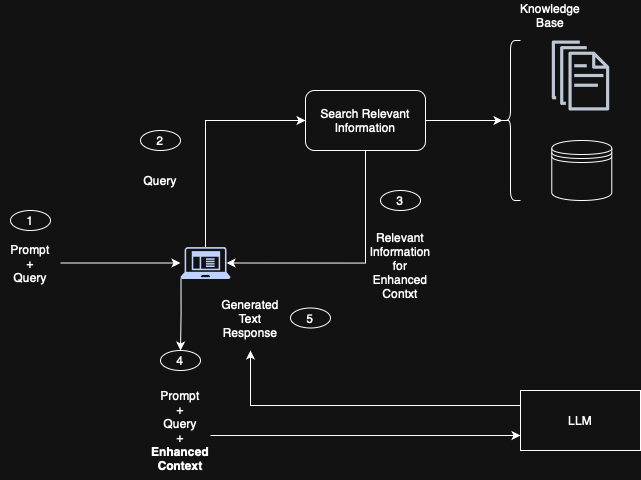

The diagram above was exported from draw.io. Its source (the exported page's mxGraphModel, read from the mxfile embedded in the PNG):
<mxGraphModel dx="1023" dy="749" grid="1" gridSize="10" guides="1" tooltips="1" connect="1" arrows="1" fold="1" page="1" pageScale="1" pageWidth="850" pageHeight="1100" math="0" shadow="0">
  <root>
    <mxCell id="0" />
    <mxCell id="1" parent="0" />
    <mxCell id="9t8T3Nnc3yKzc2Is-KH3-2" value="LLM" style="rounded=0;whiteSpace=wrap;html=1;" vertex="1" parent="1">
      <mxGeometry x="580" y="730" width="120" height="60" as="geometry" />
    </mxCell>
    <mxCell id="lKeF6HT8LP8hqxAILEWD-3" style="edgeStyle=orthogonalEdgeStyle;rounded=0;orthogonalLoop=1;jettySize=auto;html=1;" edge="1" parent="1" source="9t8T3Nnc3yKzc2Is-KH3-4" target="lKeF6HT8LP8hqxAILEWD-2">
      <mxGeometry relative="1" as="geometry" />
    </mxCell>
    <mxCell id="9t8T3Nnc3yKzc2Is-KH3-4" value="Prompt&lt;div&gt;+&lt;/div&gt;&lt;div&gt;Query&lt;/div&gt;" style="text;html=1;align=center;verticalAlign=middle;whiteSpace=wrap;rounded=0;" vertex="1" parent="1">
      <mxGeometry x="60" y="570" width="60" height="65" as="geometry" />
    </mxCell>
    <mxCell id="lKeF6HT8LP8hqxAILEWD-6" style="edgeStyle=orthogonalEdgeStyle;rounded=0;orthogonalLoop=1;jettySize=auto;html=1;entryX=0;entryY=0.5;entryDx=0;entryDy=0;" edge="1" parent="1" source="lKeF6HT8LP8hqxAILEWD-2" target="lKeF6HT8LP8hqxAILEWD-4">
      <mxGeometry relative="1" as="geometry">
        <Array as="points">
          <mxPoint x="265" y="460" />
        </Array>
      </mxGeometry>
    </mxCell>
    <mxCell id="lKeF6HT8LP8hqxAILEWD-2" value="" style="sketch=0;aspect=fixed;pointerEvents=1;shadow=0;dashed=0;html=1;strokeColor=none;labelPosition=center;verticalLabelPosition=bottom;verticalAlign=top;align=center;fillColor=#00188D;shape=mxgraph.mscae.enterprise.client_application" vertex="1" parent="1">
      <mxGeometry x="240" y="586.5" width="50" height="32" as="geometry" />
    </mxCell>
    <mxCell id="lKeF6HT8LP8hqxAILEWD-4" value="Search Relevant&lt;div&gt;Information&lt;/div&gt;" style="rounded=1;whiteSpace=wrap;html=1;" vertex="1" parent="1">
      <mxGeometry x="365" y="430" width="120" height="60" as="geometry" />
    </mxCell>
    <mxCell id="lKeF6HT8LP8hqxAILEWD-7" value="1" style="ellipse;whiteSpace=wrap;html=1;" vertex="1" parent="1">
      <mxGeometry x="70" y="550" width="40" height="20" as="geometry" />
    </mxCell>
    <mxCell id="lKeF6HT8LP8hqxAILEWD-8" value="2" style="ellipse;whiteSpace=wrap;html=1;" vertex="1" parent="1">
      <mxGeometry x="200" y="470" width="40" height="20" as="geometry" />
    </mxCell>
    <mxCell id="lKeF6HT8LP8hqxAILEWD-9" value="&lt;div&gt;Query&lt;/div&gt;" style="text;html=1;align=center;verticalAlign=middle;whiteSpace=wrap;rounded=0;" vertex="1" parent="1">
      <mxGeometry x="190" y="500" width="60" height="40" as="geometry" />
    </mxCell>
    <mxCell id="lKeF6HT8LP8hqxAILEWD-10" value="" style="shape=curlyBracket;whiteSpace=wrap;html=1;rounded=1;labelPosition=left;verticalLabelPosition=middle;align=right;verticalAlign=middle;" vertex="1" parent="1">
      <mxGeometry x="560" y="380" width="20" height="160" as="geometry" />
    </mxCell>
    <mxCell id="lKeF6HT8LP8hqxAILEWD-12" value="" style="sketch=0;outlineConnect=0;fontColor=#232F3E;gradientColor=none;fillColor=#232F3D;strokeColor=none;dashed=0;verticalLabelPosition=bottom;verticalAlign=top;align=center;html=1;fontSize=12;fontStyle=0;aspect=fixed;pointerEvents=1;shape=mxgraph.aws4.documents;" vertex="1" parent="1">
      <mxGeometry x="611.28" y="380" width="57.44" height="70" as="geometry" />
    </mxCell>
    <mxCell id="lKeF6HT8LP8hqxAILEWD-11" style="edgeStyle=orthogonalEdgeStyle;rounded=0;orthogonalLoop=1;jettySize=auto;html=1;entryX=0.1;entryY=0.5;entryDx=0;entryDy=0;entryPerimeter=0;" edge="1" parent="1" source="lKeF6HT8LP8hqxAILEWD-4" target="lKeF6HT8LP8hqxAILEWD-10">
      <mxGeometry relative="1" as="geometry" />
    </mxCell>
    <mxCell id="lKeF6HT8LP8hqxAILEWD-13" value="" style="shape=datastore;whiteSpace=wrap;html=1;" vertex="1" parent="1">
      <mxGeometry x="611.28" y="480" width="60" height="60" as="geometry" />
    </mxCell>
    <mxCell id="lKeF6HT8LP8hqxAILEWD-14" value="Knowledge&lt;div&gt;Base&lt;/div&gt;" style="text;html=1;align=center;verticalAlign=middle;whiteSpace=wrap;rounded=0;" vertex="1" parent="1">
      <mxGeometry x="580" y="340" width="60" height="30" as="geometry" />
    </mxCell>
    <mxCell id="lKeF6HT8LP8hqxAILEWD-15" style="edgeStyle=orthogonalEdgeStyle;rounded=0;orthogonalLoop=1;jettySize=auto;html=1;entryX=0.92;entryY=0.5;entryDx=0;entryDy=0;entryPerimeter=0;" edge="1" parent="1" source="lKeF6HT8LP8hqxAILEWD-4" target="lKeF6HT8LP8hqxAILEWD-2">
      <mxGeometry relative="1" as="geometry">
        <mxPoint x="460" y="640" as="targetPoint" />
        <Array as="points">
          <mxPoint x="425" y="603" />
        </Array>
      </mxGeometry>
    </mxCell>
    <mxCell id="lKeF6HT8LP8hqxAILEWD-16" value="3" style="ellipse;whiteSpace=wrap;html=1;" vertex="1" parent="1">
      <mxGeometry x="440" y="530" width="40" height="20" as="geometry" />
    </mxCell>
    <mxCell id="lKeF6HT8LP8hqxAILEWD-17" value="&lt;div&gt;Relevant&lt;/div&gt;&lt;div&gt;Information&lt;/div&gt;&lt;div&gt;for&lt;/div&gt;&lt;div&gt;Enhanced&lt;/div&gt;&lt;div&gt;Contxt&lt;/div&gt;" style="text;html=1;align=center;verticalAlign=middle;whiteSpace=wrap;rounded=0;" vertex="1" parent="1">
      <mxGeometry x="430" y="560" width="60" height="90" as="geometry" />
    </mxCell>
    <mxCell id="lKeF6HT8LP8hqxAILEWD-24" style="edgeStyle=orthogonalEdgeStyle;rounded=0;orthogonalLoop=1;jettySize=auto;html=1;entryX=0.5;entryY=0;entryDx=0;entryDy=0;exitX=0.01;exitY=0.98;exitDx=0;exitDy=0;exitPerimeter=0;" edge="1" parent="1" source="lKeF6HT8LP8hqxAILEWD-2" target="lKeF6HT8LP8hqxAILEWD-20">
      <mxGeometry relative="1" as="geometry">
        <mxPoint x="250" y="630" as="targetPoint" />
        <mxPoint x="280" y="670" as="sourcePoint" />
      </mxGeometry>
    </mxCell>
    <mxCell id="lKeF6HT8LP8hqxAILEWD-20" value="4" style="ellipse;whiteSpace=wrap;html=1;" vertex="1" parent="1">
      <mxGeometry x="220" y="690" width="40" height="20" as="geometry" />
    </mxCell>
    <mxCell id="lKeF6HT8LP8hqxAILEWD-25" style="edgeStyle=orthogonalEdgeStyle;rounded=0;orthogonalLoop=1;jettySize=auto;html=1;entryX=0;entryY=0.75;entryDx=0;entryDy=0;" edge="1" parent="1" source="lKeF6HT8LP8hqxAILEWD-22" target="9t8T3Nnc3yKzc2Is-KH3-2">
      <mxGeometry relative="1" as="geometry">
        <Array as="points">
          <mxPoint x="350" y="775" />
          <mxPoint x="350" y="775" />
        </Array>
      </mxGeometry>
    </mxCell>
    <mxCell id="lKeF6HT8LP8hqxAILEWD-22" value="Prompt&lt;div&gt;+&lt;/div&gt;&lt;div&gt;Query&lt;/div&gt;&lt;div&gt;+&lt;/div&gt;&lt;div&gt;&lt;b&gt;Enhanced Context&lt;/b&gt;&lt;/div&gt;" style="text;html=1;align=center;verticalAlign=middle;whiteSpace=wrap;rounded=0;" vertex="1" parent="1">
      <mxGeometry x="210" y="720" width="60" height="100" as="geometry" />
    </mxCell>
    <mxCell id="lKeF6HT8LP8hqxAILEWD-26" value="" style="endArrow=classic;html=1;rounded=0;exitX=0;exitY=0.25;exitDx=0;exitDy=0;entryX=0.5;entryY=1;entryDx=0;entryDy=0;" edge="1" parent="1" source="9t8T3Nnc3yKzc2Is-KH3-2" target="lKeF6HT8LP8hqxAILEWD-27">
      <mxGeometry width="50" height="50" relative="1" as="geometry">
        <mxPoint x="330" y="660" as="sourcePoint" />
        <mxPoint x="290" y="720" as="targetPoint" />
        <Array as="points">
          <mxPoint x="310" y="745" />
        </Array>
      </mxGeometry>
    </mxCell>
    <mxCell id="lKeF6HT8LP8hqxAILEWD-27" value="Generated Text&lt;div&gt;Response&lt;/div&gt;" style="text;html=1;align=center;verticalAlign=middle;whiteSpace=wrap;rounded=0;" vertex="1" parent="1">
      <mxGeometry x="280" y="625" width="60" height="65" as="geometry" />
    </mxCell>
    <mxCell id="lKeF6HT8LP8hqxAILEWD-28" value="5" style="ellipse;whiteSpace=wrap;html=1;" vertex="1" parent="1">
      <mxGeometry x="350" y="647.5" width="40" height="20" as="geometry" />
    </mxCell>
  </root>
</mxGraphModel>